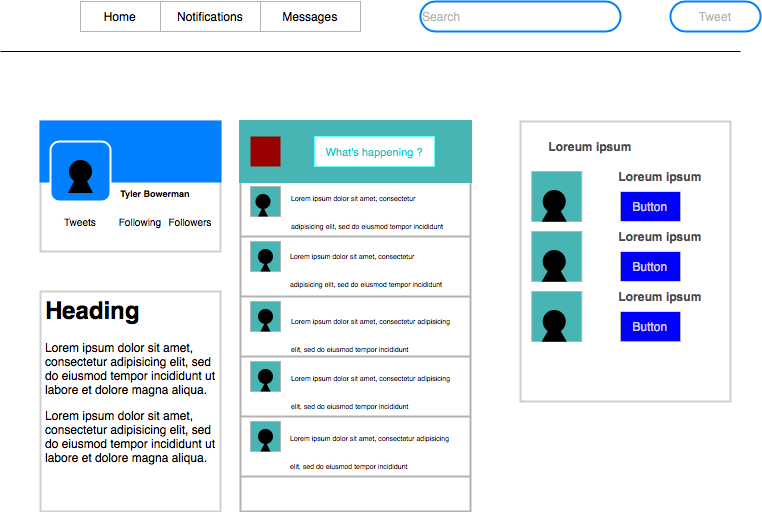

The diagram above was exported from draw.io. Its source (the exported page's mxGraphModel, read from the mxfile embedded in the PNG):
<mxGraphModel dx="1186" dy="812" grid="1" gridSize="10" guides="1" tooltips="1" connect="1" arrows="1" fold="1" page="1" pageScale="1" pageWidth="827" pageHeight="1169" background="#FFFFFF" math="0" shadow="0">
  <root>
    <mxCell id="WIyWlLk6GJQsqaUBKTNV-0" />
    <mxCell id="WIyWlLk6GJQsqaUBKTNV-1" parent="WIyWlLk6GJQsqaUBKTNV-0" />
    <mxCell id="MsW05VpM24237L6vk6J2-0" value="Home" style="rounded=0;whiteSpace=wrap;html=1;strokeColor=#B3B3B3;" parent="WIyWlLk6GJQsqaUBKTNV-1" vertex="1">
      <mxGeometry x="120" y="50" width="80" height="30" as="geometry" />
    </mxCell>
    <mxCell id="MsW05VpM24237L6vk6J2-1" value="&lt;font color=&quot;#b3b3b3&quot;&gt;Search&lt;/font&gt;" style="rounded=1;whiteSpace=wrap;html=1;strokeColor=#007FFF;strokeWidth=2;labelPosition=center;verticalLabelPosition=middle;align=left;verticalAlign=middle;arcSize=50;" parent="WIyWlLk6GJQsqaUBKTNV-1" vertex="1">
      <mxGeometry x="460" y="50" width="200" height="30" as="geometry" />
    </mxCell>
    <mxCell id="MsW05VpM24237L6vk6J2-2" value="Notifications" style="rounded=0;whiteSpace=wrap;html=1;strokeColor=#B3B3B3;" parent="WIyWlLk6GJQsqaUBKTNV-1" vertex="1">
      <mxGeometry x="200" y="50" width="100" height="30" as="geometry" />
    </mxCell>
    <mxCell id="MsW05VpM24237L6vk6J2-3" value="Messages" style="rounded=0;whiteSpace=wrap;html=1;strokeColor=#B3B3B3;" parent="WIyWlLk6GJQsqaUBKTNV-1" vertex="1">
      <mxGeometry x="300" y="50" width="100" height="30" as="geometry" />
    </mxCell>
    <mxCell id="MsW05VpM24237L6vk6J2-4" value="&lt;font color=&quot;#b3b3b3&quot;&gt;Tweet&lt;/font&gt;" style="rounded=1;whiteSpace=wrap;html=1;strokeColor=#007FFF;strokeWidth=2;arcSize=50;" parent="WIyWlLk6GJQsqaUBKTNV-1" vertex="1">
      <mxGeometry x="710" y="50" width="90" height="30" as="geometry" />
    </mxCell>
    <mxCell id="MsW05VpM24237L6vk6J2-6" value="" style="endArrow=none;html=1;" parent="WIyWlLk6GJQsqaUBKTNV-1" edge="1">
      <mxGeometry width="50" height="50" relative="1" as="geometry">
        <mxPoint x="40" y="100" as="sourcePoint" />
        <mxPoint x="780" y="100" as="targetPoint" />
        <Array as="points">
          <mxPoint x="320" y="100" />
        </Array>
      </mxGeometry>
    </mxCell>
    <mxCell id="MsW05VpM24237L6vk6J2-12" value="" style="rounded=0;whiteSpace=wrap;html=1;strokeWidth=2;strokeColor=#CFCFCF;" parent="WIyWlLk6GJQsqaUBKTNV-1" vertex="1">
      <mxGeometry x="80" y="170" width="180" height="130" as="geometry" />
    </mxCell>
    <mxCell id="MsW05VpM24237L6vk6J2-13" value="" style="rounded=0;whiteSpace=wrap;html=1;strokeWidth=2;strokeColor=#B3B3B3;" parent="WIyWlLk6GJQsqaUBKTNV-1" vertex="1">
      <mxGeometry x="280" y="170" width="230" height="390" as="geometry" />
    </mxCell>
    <mxCell id="MsW05VpM24237L6vk6J2-15" value="" style="rounded=0;whiteSpace=wrap;html=1;strokeWidth=2;strokeColor=#CFCFCF;align=left;" parent="WIyWlLk6GJQsqaUBKTNV-1" vertex="1">
      <mxGeometry x="80" y="340" width="180" height="220" as="geometry" />
    </mxCell>
    <mxCell id="MsW05VpM24237L6vk6J2-16" value="" style="rounded=0;whiteSpace=wrap;html=1;strokeWidth=2;strokeColor=#CFCFCF;" parent="WIyWlLk6GJQsqaUBKTNV-1" vertex="1">
      <mxGeometry x="560" y="170" width="210" height="280" as="geometry" />
    </mxCell>
    <mxCell id="MsW05VpM24237L6vk6J2-17" value="" style="rounded=0;whiteSpace=wrap;html=1;strokeColor=#007FFF;strokeWidth=2;fillColor=#007FFF;" parent="WIyWlLk6GJQsqaUBKTNV-1" vertex="1">
      <mxGeometry x="80" y="170" width="180" height="60" as="geometry" />
    </mxCell>
    <mxCell id="MsW05VpM24237L6vk6J2-18" value="" style="rounded=1;whiteSpace=wrap;html=1;strokeWidth=2;fillColor=#007FFF;strokeColor=#FFFFFF;" parent="WIyWlLk6GJQsqaUBKTNV-1" vertex="1">
      <mxGeometry x="90" y="190" width="60" height="60" as="geometry" />
    </mxCell>
    <mxCell id="MsW05VpM24237L6vk6J2-19" value="&lt;font style=&quot;font-size: 10px&quot;&gt;Tweets&lt;/font&gt;" style="rounded=0;whiteSpace=wrap;html=1;strokeColor=#FFFFFF;strokeWidth=3;fillColor=#FFFFFF;" parent="WIyWlLk6GJQsqaUBKTNV-1" vertex="1">
      <mxGeometry x="85" y="260" width="70" height="20" as="geometry" />
    </mxCell>
    <mxCell id="MsW05VpM24237L6vk6J2-20" value="&lt;font style=&quot;font-size: 10px&quot;&gt;Following&lt;/font&gt;" style="rounded=0;whiteSpace=wrap;html=1;strokeColor=#FFFFFF;strokeWidth=2;fillColor=#FFFFFF;" parent="WIyWlLk6GJQsqaUBKTNV-1" vertex="1">
      <mxGeometry x="150" y="260" width="60" height="20" as="geometry" />
    </mxCell>
    <mxCell id="MsW05VpM24237L6vk6J2-21" value="&lt;font style=&quot;font-size: 10px&quot;&gt;Followers&lt;/font&gt;" style="rounded=0;whiteSpace=wrap;html=1;strokeColor=#FFFFFF;strokeWidth=3;fillColor=#FFFFFF;" parent="WIyWlLk6GJQsqaUBKTNV-1" vertex="1">
      <mxGeometry x="210" y="265" width="40" height="10" as="geometry" />
    </mxCell>
    <mxCell id="MsW05VpM24237L6vk6J2-22" value="&lt;font size=&quot;1&quot;&gt;&lt;b style=&quot;font-size: 9px&quot;&gt;Tyler Bowerman&lt;/b&gt;&lt;/font&gt;" style="rounded=1;whiteSpace=wrap;html=1;strokeColor=#FFFFFF;strokeWidth=3;fillColor=#FFFFFF;" parent="WIyWlLk6GJQsqaUBKTNV-1" vertex="1">
      <mxGeometry x="155" y="240" width="80" as="geometry" />
    </mxCell>
    <mxCell id="MsW05VpM24237L6vk6J2-31" value="" style="ellipse;whiteSpace=wrap;html=1;aspect=fixed;strokeWidth=3;fillColor=#000000;" parent="WIyWlLk6GJQsqaUBKTNV-1" vertex="1">
      <mxGeometry x="110" y="210" width="20" height="20" as="geometry" />
    </mxCell>
    <mxCell id="MsW05VpM24237L6vk6J2-32" value="" style="triangle;whiteSpace=wrap;html=1;strokeColor=#000000;strokeWidth=3;fillColor=#000000;rotation=-90;" parent="WIyWlLk6GJQsqaUBKTNV-1" vertex="1">
      <mxGeometry x="110" y="220" width="20" height="20" as="geometry" />
    </mxCell>
    <mxCell id="MsW05VpM24237L6vk6J2-34" value="" style="rounded=0;whiteSpace=wrap;html=1;strokeWidth=3;fillColor=#48B5B5;strokeColor=#48B5B5;" parent="WIyWlLk6GJQsqaUBKTNV-1" vertex="1">
      <mxGeometry x="280" y="170" width="230" height="60" as="geometry" />
    </mxCell>
    <mxCell id="MsW05VpM24237L6vk6J2-35" value="" style="whiteSpace=wrap;html=1;aspect=fixed;strokeWidth=3;fillColor=#990000;strokeColor=none;" parent="WIyWlLk6GJQsqaUBKTNV-1" vertex="1">
      <mxGeometry x="290" y="185" width="30" height="30" as="geometry" />
    </mxCell>
    <mxCell id="MsW05VpM24237L6vk6J2-36" value="&lt;font style=&quot;font-size: 11px&quot; color=&quot;#00cccc&quot;&gt;What's happening ?&lt;/font&gt;" style="rounded=0;whiteSpace=wrap;html=1;strokeColor=#66FFFF;strokeWidth=1;fillColor=#FFFFFF;" parent="WIyWlLk6GJQsqaUBKTNV-1" vertex="1">
      <mxGeometry x="354" y="185" width="120" height="30" as="geometry" />
    </mxCell>
    <mxCell id="MsW05VpM24237L6vk6J2-43" value="" style="line;strokeWidth=2;html=1;fillColor=#48B5B5;strokeColor=#B3B3B3;" parent="WIyWlLk6GJQsqaUBKTNV-1" vertex="1">
      <mxGeometry x="280" y="280" width="230" height="10" as="geometry" />
    </mxCell>
    <mxCell id="MsW05VpM24237L6vk6J2-47" value="" style="line;strokeWidth=2;html=1;fillColor=#48B5B5;strokeColor=#B3B3B3;" parent="WIyWlLk6GJQsqaUBKTNV-1" vertex="1">
      <mxGeometry x="280" y="340" width="230" height="10" as="geometry" />
    </mxCell>
    <mxCell id="MsW05VpM24237L6vk6J2-48" value="" style="line;strokeWidth=2;html=1;fillColor=#48B5B5;strokeColor=#B3B3B3;" parent="WIyWlLk6GJQsqaUBKTNV-1" vertex="1">
      <mxGeometry x="280" y="400" width="230" height="10" as="geometry" />
    </mxCell>
    <mxCell id="MsW05VpM24237L6vk6J2-49" value="" style="line;strokeWidth=2;html=1;fillColor=#48B5B5;strokeColor=#B3B3B3;" parent="WIyWlLk6GJQsqaUBKTNV-1" vertex="1">
      <mxGeometry x="280" y="460" width="230" height="10" as="geometry" />
    </mxCell>
    <mxCell id="MsW05VpM24237L6vk6J2-50" value="" style="line;strokeWidth=2;html=1;fillColor=#48B5B5;strokeColor=#B3B3B3;" parent="WIyWlLk6GJQsqaUBKTNV-1" vertex="1">
      <mxGeometry x="280" y="520" width="230" height="10" as="geometry" />
    </mxCell>
    <mxCell id="MsW05VpM24237L6vk6J2-51" value="" style="rounded=0;whiteSpace=wrap;html=1;strokeColor=#B3B3B3;strokeWidth=1;fillColor=#48B5B5;" parent="WIyWlLk6GJQsqaUBKTNV-1" vertex="1">
      <mxGeometry x="571.25" y="220" width="50" height="50" as="geometry" />
    </mxCell>
    <mxCell id="MsW05VpM24237L6vk6J2-52" value="" style="rounded=0;whiteSpace=wrap;html=1;strokeColor=#B3B3B3;strokeWidth=1;fillColor=#48B5B5;" parent="WIyWlLk6GJQsqaUBKTNV-1" vertex="1">
      <mxGeometry x="571.25" y="280" width="50" height="50" as="geometry" />
    </mxCell>
    <mxCell id="MsW05VpM24237L6vk6J2-53" value="" style="rounded=0;whiteSpace=wrap;html=1;strokeColor=#B3B3B3;strokeWidth=1;fillColor=#48B5B5;" parent="WIyWlLk6GJQsqaUBKTNV-1" vertex="1">
      <mxGeometry x="571.25" y="340" width="50" height="50" as="geometry" />
    </mxCell>
    <mxCell id="MsW05VpM24237L6vk6J2-56" value="" style="triangle;whiteSpace=wrap;html=1;strokeColor=#000000;strokeWidth=3;fillColor=#000000;rotation=-90;" parent="WIyWlLk6GJQsqaUBKTNV-1" vertex="1">
      <mxGeometry x="585" y="370" width="17.5" height="20" as="geometry" />
    </mxCell>
    <mxCell id="MsW05VpM24237L6vk6J2-57" value="" style="ellipse;whiteSpace=wrap;html=1;aspect=fixed;strokeWidth=3;fillColor=#000000;" parent="WIyWlLk6GJQsqaUBKTNV-1" vertex="1">
      <mxGeometry x="583.75" y="240" width="20" height="20" as="geometry" />
    </mxCell>
    <mxCell id="MsW05VpM24237L6vk6J2-58" value="" style="ellipse;whiteSpace=wrap;html=1;aspect=fixed;strokeWidth=3;fillColor=#000000;" parent="WIyWlLk6GJQsqaUBKTNV-1" vertex="1">
      <mxGeometry x="583.75" y="360" width="20" height="20" as="geometry" />
    </mxCell>
    <mxCell id="MsW05VpM24237L6vk6J2-60" value="" style="triangle;whiteSpace=wrap;html=1;strokeColor=#000000;strokeWidth=3;fillColor=#000000;rotation=-90;" parent="WIyWlLk6GJQsqaUBKTNV-1" vertex="1">
      <mxGeometry x="585" y="310" width="17.5" height="20" as="geometry" />
    </mxCell>
    <mxCell id="MsW05VpM24237L6vk6J2-61" value="" style="triangle;whiteSpace=wrap;html=1;strokeColor=#000000;strokeWidth=3;fillColor=#000000;rotation=-90;" parent="WIyWlLk6GJQsqaUBKTNV-1" vertex="1">
      <mxGeometry x="585" y="250" width="17.5" height="20" as="geometry" />
    </mxCell>
    <mxCell id="MsW05VpM24237L6vk6J2-62" value="" style="ellipse;whiteSpace=wrap;html=1;aspect=fixed;strokeWidth=3;fillColor=#000000;" parent="WIyWlLk6GJQsqaUBKTNV-1" vertex="1">
      <mxGeometry x="583.75" y="300" width="20" height="20" as="geometry" />
    </mxCell>
    <mxCell id="MsW05VpM24237L6vk6J2-65" value="&lt;font color=&quot;#cfcfcf&quot;&gt;Button&lt;/font&gt;" style="rounded=0;whiteSpace=wrap;html=1;strokeColor=#B3B3B3;strokeWidth=1;fillColor=#0000FF;" parent="WIyWlLk6GJQsqaUBKTNV-1" vertex="1">
      <mxGeometry x="660" y="300" width="60" height="30" as="geometry" />
    </mxCell>
    <mxCell id="MsW05VpM24237L6vk6J2-66" value="&lt;font color=&quot;#cfcfcf&quot;&gt;Button&lt;/font&gt;" style="rounded=0;whiteSpace=wrap;html=1;strokeColor=#B3B3B3;strokeWidth=1;fillColor=#0000FF;" parent="WIyWlLk6GJQsqaUBKTNV-1" vertex="1">
      <mxGeometry x="660" y="240" width="60" height="30" as="geometry" />
    </mxCell>
    <mxCell id="MsW05VpM24237L6vk6J2-68" value="&lt;font color=&quot;#cfcfcf&quot;&gt;Button&lt;/font&gt;" style="rounded=0;whiteSpace=wrap;html=1;strokeColor=#B3B3B3;strokeWidth=1;fillColor=#0000FF;" parent="WIyWlLk6GJQsqaUBKTNV-1" vertex="1">
      <mxGeometry x="660" y="360" width="60" height="30" as="geometry" />
    </mxCell>
    <mxCell id="MsW05VpM24237L6vk6J2-69" value="&lt;font color=&quot;#4a4a4a&quot;&gt;&lt;b&gt;Loreum ipsum&lt;/b&gt;&lt;/font&gt;" style="rounded=0;whiteSpace=wrap;html=1;strokeWidth=1;fillColor=#FFFFFF;strokeColor=none;" parent="WIyWlLk6GJQsqaUBKTNV-1" vertex="1">
      <mxGeometry x="570" y="180" width="120" height="30" as="geometry" />
    </mxCell>
    <mxCell id="MsW05VpM24237L6vk6J2-70" value="&lt;font color=&quot;#4a4a4a&quot;&gt;&lt;b&gt;Loreum ipsum&lt;/b&gt;&lt;/font&gt;" style="rounded=0;whiteSpace=wrap;html=1;strokeWidth=1;fillColor=#FFFFFF;strokeColor=none;" parent="WIyWlLk6GJQsqaUBKTNV-1" vertex="1">
      <mxGeometry x="640" y="210" width="120" height="30" as="geometry" />
    </mxCell>
    <mxCell id="MsW05VpM24237L6vk6J2-71" value="&lt;font color=&quot;#4a4a4a&quot;&gt;&lt;b&gt;Loreum ipsum&lt;/b&gt;&lt;/font&gt;" style="rounded=0;whiteSpace=wrap;html=1;strokeWidth=1;fillColor=#FFFFFF;strokeColor=none;" parent="WIyWlLk6GJQsqaUBKTNV-1" vertex="1">
      <mxGeometry x="640" y="270" width="120" height="30" as="geometry" />
    </mxCell>
    <mxCell id="MsW05VpM24237L6vk6J2-72" value="&lt;font color=&quot;#4a4a4a&quot;&gt;&lt;b&gt;Loreum ipsum&lt;/b&gt;&lt;/font&gt;" style="rounded=0;whiteSpace=wrap;html=1;strokeWidth=1;fillColor=#FFFFFF;strokeColor=none;" parent="WIyWlLk6GJQsqaUBKTNV-1" vertex="1">
      <mxGeometry x="640" y="330" width="120" height="30" as="geometry" />
    </mxCell>
    <mxCell id="MsW05VpM24237L6vk6J2-74" value="" style="rounded=0;whiteSpace=wrap;html=1;strokeColor=#B3B3B3;strokeWidth=1;fillColor=#48B5B5;" parent="WIyWlLk6GJQsqaUBKTNV-1" vertex="1">
      <mxGeometry x="290" y="235" width="30" height="30" as="geometry" />
    </mxCell>
    <mxCell id="MsW05VpM24237L6vk6J2-79" value="" style="rounded=0;whiteSpace=wrap;html=1;strokeColor=#B3B3B3;strokeWidth=1;fillColor=#48B5B5;" parent="WIyWlLk6GJQsqaUBKTNV-1" vertex="1">
      <mxGeometry x="290" y="290" width="30" height="30" as="geometry" />
    </mxCell>
    <mxCell id="MsW05VpM24237L6vk6J2-80" value="" style="rounded=0;whiteSpace=wrap;html=1;strokeColor=#B3B3B3;strokeWidth=1;fillColor=#48B5B5;" parent="WIyWlLk6GJQsqaUBKTNV-1" vertex="1">
      <mxGeometry x="290" y="350" width="30" height="30" as="geometry" />
    </mxCell>
    <mxCell id="MsW05VpM24237L6vk6J2-81" value="" style="rounded=0;whiteSpace=wrap;html=1;strokeColor=#B3B3B3;strokeWidth=1;fillColor=#48B5B5;" parent="WIyWlLk6GJQsqaUBKTNV-1" vertex="1">
      <mxGeometry x="290" y="410" width="30" height="30" as="geometry" />
    </mxCell>
    <mxCell id="MsW05VpM24237L6vk6J2-82" value="" style="rounded=0;whiteSpace=wrap;html=1;strokeColor=#B3B3B3;strokeWidth=1;fillColor=#48B5B5;" parent="WIyWlLk6GJQsqaUBKTNV-1" vertex="1">
      <mxGeometry x="290" y="470" width="30" height="30" as="geometry" />
    </mxCell>
    <mxCell id="MsW05VpM24237L6vk6J2-83" value="&lt;h1&gt;Heading&lt;/h1&gt;&lt;p&gt;Lorem ipsum dolor sit amet, consectetur adipisicing elit, sed do eiusmod tempor incididunt ut labore et dolore magna aliqua.&lt;/p&gt;Lorem ipsum dolor sit amet, consectetur adipisicing elit, sed do eiusmod tempor incididunt ut labore et dolore magna aliqua." style="text;html=1;strokeColor=none;fillColor=none;spacing=5;spacingTop=-20;whiteSpace=wrap;overflow=hidden;rounded=0;" parent="WIyWlLk6GJQsqaUBKTNV-1" vertex="1">
      <mxGeometry x="80" y="340" width="190" height="220" as="geometry" />
    </mxCell>
    <mxCell id="MsW05VpM24237L6vk6J2-102" value="&lt;h1 style=&quot;text-align: left&quot;&gt;&lt;span style=&quot;font-weight: normal&quot;&gt;&lt;font style=&quot;font-size: 7px ; line-height: 0.9800000190734863px&quot;&gt;Lorem ipsum dolor sit amet, consectetur adipisicing elit, sed do eiusmod tempor incididunt&amp;nbsp;&lt;/font&gt;&lt;/span&gt;&lt;/h1&gt;" style="text;html=1;strokeColor=none;fillColor=none;align=center;verticalAlign=middle;whiteSpace=wrap;rounded=0;" parent="WIyWlLk6GJQsqaUBKTNV-1" vertex="1">
      <mxGeometry x="329" y="295" width="160" height="35" as="geometry" />
    </mxCell>
    <mxCell id="MsW05VpM24237L6vk6J2-103" value="&lt;h1 style=&quot;text-align: left&quot;&gt;&lt;span style=&quot;font-weight: normal&quot;&gt;&lt;font style=&quot;font-size: 7px ; line-height: 0.9800000190734863px&quot;&gt;Lorem ipsum dolor sit amet, consectetur adipisicing elit, sed do eiusmod tempor incididunt&amp;nbsp;&lt;/font&gt;&lt;/span&gt;&lt;/h1&gt;" style="text;html=1;strokeColor=none;fillColor=none;align=center;verticalAlign=middle;whiteSpace=wrap;rounded=0;" parent="WIyWlLk6GJQsqaUBKTNV-1" vertex="1">
      <mxGeometry x="330" y="355" width="170" height="45" as="geometry" />
    </mxCell>
    <mxCell id="MsW05VpM24237L6vk6J2-104" value="&lt;h1 style=&quot;text-align: left&quot;&gt;&lt;span style=&quot;font-weight: normal&quot;&gt;&lt;font style=&quot;font-size: 7px ; line-height: 0.9800000190734863px&quot;&gt;Lorem ipsum dolor sit amet, consectetur adipisicing elit, sed do eiusmod tempor incididunt&amp;nbsp;&lt;/font&gt;&lt;/span&gt;&lt;/h1&gt;" style="text;html=1;strokeColor=none;fillColor=none;align=center;verticalAlign=middle;whiteSpace=wrap;rounded=0;" parent="WIyWlLk6GJQsqaUBKTNV-1" vertex="1">
      <mxGeometry x="330" y="410" width="170" height="50" as="geometry" />
    </mxCell>
    <mxCell id="MsW05VpM24237L6vk6J2-105" value="&lt;h1 style=&quot;text-align: left&quot;&gt;&lt;span style=&quot;font-weight: normal&quot;&gt;&lt;font style=&quot;font-size: 7px ; line-height: 0.9800000190734863px&quot;&gt;Lorem ipsum dolor sit amet, consectetur adipisicing elit, sed do eiusmod tempor incididunt&amp;nbsp;&lt;/font&gt;&lt;/span&gt;&lt;/h1&gt;" style="text;html=1;strokeColor=none;fillColor=none;align=center;verticalAlign=middle;whiteSpace=wrap;rounded=0;" parent="WIyWlLk6GJQsqaUBKTNV-1" vertex="1">
      <mxGeometry x="329" y="470" width="170" height="50" as="geometry" />
    </mxCell>
    <mxCell id="MsW05VpM24237L6vk6J2-106" value="&lt;h1 style=&quot;text-align: left&quot;&gt;&lt;span style=&quot;font-weight: normal&quot;&gt;&lt;font style=&quot;font-size: 7px ; line-height: 0.9800000190734863px&quot;&gt;Lorem ipsum dolor sit amet, consectetur adipisicing elit, sed do eiusmod tempor incididunt&amp;nbsp;&lt;/font&gt;&lt;/span&gt;&lt;/h1&gt;" style="text;html=1;strokeColor=none;fillColor=none;align=center;verticalAlign=middle;whiteSpace=wrap;rounded=0;" parent="WIyWlLk6GJQsqaUBKTNV-1" vertex="1">
      <mxGeometry x="330" y="237.5" width="160" height="35" as="geometry" />
    </mxCell>
    <mxCell id="MsW05VpM24237L6vk6J2-108" value="" style="triangle;whiteSpace=wrap;html=1;strokeWidth=1;fillColor=#000000;rotation=-90;strokeColor=none;" parent="WIyWlLk6GJQsqaUBKTNV-1" vertex="1">
      <mxGeometry x="300" y="310" width="10" height="10" as="geometry" />
    </mxCell>
    <mxCell id="MsW05VpM24237L6vk6J2-109" value="" style="ellipse;whiteSpace=wrap;html=1;aspect=fixed;strokeWidth=1;fillColor=#000000;strokeColor=none;" parent="WIyWlLk6GJQsqaUBKTNV-1" vertex="1">
      <mxGeometry x="297.5" y="297.5" width="15" height="15" as="geometry" />
    </mxCell>
    <mxCell id="MsW05VpM24237L6vk6J2-110" value="" style="ellipse;whiteSpace=wrap;html=1;aspect=fixed;strokeWidth=1;fillColor=#000000;strokeColor=none;" parent="WIyWlLk6GJQsqaUBKTNV-1" vertex="1">
      <mxGeometry x="295" y="242.5" width="15" height="15" as="geometry" />
    </mxCell>
    <mxCell id="MsW05VpM24237L6vk6J2-111" value="" style="triangle;whiteSpace=wrap;html=1;strokeWidth=1;fillColor=#000000;rotation=-90;strokeColor=none;" parent="WIyWlLk6GJQsqaUBKTNV-1" vertex="1">
      <mxGeometry x="297.5" y="255" width="10" height="10" as="geometry" />
    </mxCell>
    <mxCell id="MsW05VpM24237L6vk6J2-112" value="" style="triangle;whiteSpace=wrap;html=1;strokeWidth=1;fillColor=#000000;rotation=-90;strokeColor=none;" parent="WIyWlLk6GJQsqaUBKTNV-1" vertex="1">
      <mxGeometry x="300" y="370" width="10" height="10" as="geometry" />
    </mxCell>
    <mxCell id="MsW05VpM24237L6vk6J2-113" value="" style="triangle;whiteSpace=wrap;html=1;strokeWidth=1;fillColor=#000000;rotation=-90;strokeColor=none;" parent="WIyWlLk6GJQsqaUBKTNV-1" vertex="1">
      <mxGeometry x="300" y="430" width="10" height="10" as="geometry" />
    </mxCell>
    <mxCell id="MsW05VpM24237L6vk6J2-114" value="" style="triangle;whiteSpace=wrap;html=1;strokeWidth=1;fillColor=#000000;rotation=-90;strokeColor=none;" parent="WIyWlLk6GJQsqaUBKTNV-1" vertex="1">
      <mxGeometry x="300" y="490" width="10" height="10" as="geometry" />
    </mxCell>
    <mxCell id="MsW05VpM24237L6vk6J2-115" value="" style="ellipse;whiteSpace=wrap;html=1;aspect=fixed;strokeWidth=1;fillColor=#000000;strokeColor=none;" parent="WIyWlLk6GJQsqaUBKTNV-1" vertex="1">
      <mxGeometry x="297.5" y="357.5" width="15" height="15" as="geometry" />
    </mxCell>
    <mxCell id="MsW05VpM24237L6vk6J2-117" value="" style="ellipse;whiteSpace=wrap;html=1;aspect=fixed;strokeWidth=1;fillColor=#000000;strokeColor=none;" parent="WIyWlLk6GJQsqaUBKTNV-1" vertex="1">
      <mxGeometry x="297.5" y="417.5" width="15" height="15" as="geometry" />
    </mxCell>
    <mxCell id="MsW05VpM24237L6vk6J2-118" value="" style="ellipse;whiteSpace=wrap;html=1;aspect=fixed;strokeWidth=1;fillColor=#000000;strokeColor=none;" parent="WIyWlLk6GJQsqaUBKTNV-1" vertex="1">
      <mxGeometry x="297.5" y="477.5" width="15" height="15" as="geometry" />
    </mxCell>
  </root>
</mxGraphModel>